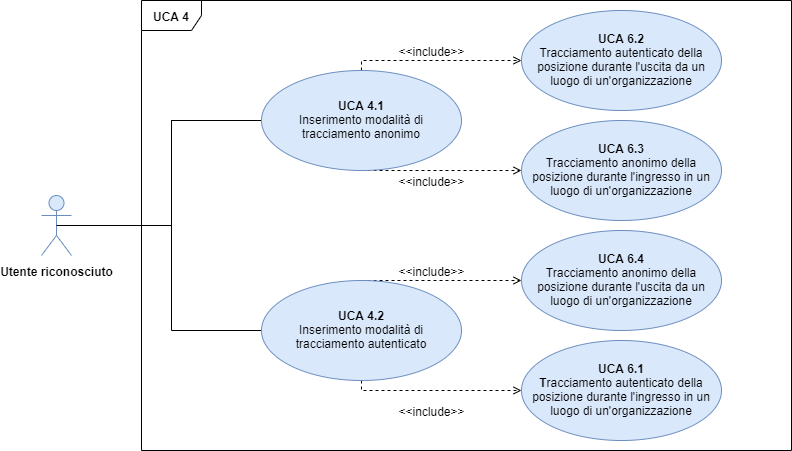

The diagram above was exported from draw.io. Its source (the exported page's mxGraphModel, read from the mxfile embedded in the PNG):
<mxGraphModel dx="1550" dy="787" grid="1" gridSize="10" guides="1" tooltips="1" connect="1" arrows="1" fold="1" page="1" pageScale="1" pageWidth="1169" pageHeight="826" background="#ffffff" math="0" shadow="0">
  <root>
    <mxCell id="0" />
    <mxCell id="1" parent="0" />
    <mxCell id="yFqueE0bvkqC2CLvMh4e-42" value="&lt;b&gt;UCA 4&lt;/b&gt;" style="shape=umlFrame;whiteSpace=wrap;html=1;fontFamily=Helvetica;fontSize=12;" parent="1" vertex="1">
      <mxGeometry x="230" y="150" width="650" height="450" as="geometry" />
    </mxCell>
    <mxCell id="yFqueE0bvkqC2CLvMh4e-43" value="&lt;b&gt;Utente riconosciuto&lt;/b&gt;" style="shape=umlActor;verticalLabelPosition=bottom;labelBackgroundColor=#ffffff;verticalAlign=top;html=1;fillColor=#dae8fc;strokeColor=#6c8ebf;fontFamily=Helvetica;fontSize=12;" parent="1" vertex="1">
      <mxGeometry x="130" y="345" width="30" height="60" as="geometry" />
    </mxCell>
    <mxCell id="ryatQjnRSR0lxB6GiJ_4-38" style="edgeStyle=orthogonalEdgeStyle;rounded=0;orthogonalLoop=1;jettySize=auto;html=1;endArrow=none;endFill=0;exitX=0.5;exitY=0.5;exitDx=0;exitDy=0;exitPerimeter=0;fontFamily=Helvetica;fontSize=12;" parent="1" source="yFqueE0bvkqC2CLvMh4e-43" edge="1">
      <mxGeometry relative="1" as="geometry">
        <mxPoint x="270" y="270" as="targetPoint" />
        <Array as="points">
          <mxPoint x="260" y="375" />
          <mxPoint x="260" y="270" />
        </Array>
        <mxPoint x="140" y="340" as="sourcePoint" />
      </mxGeometry>
    </mxCell>
    <mxCell id="yFqueE0bvkqC2CLvMh4e-51" style="edgeStyle=orthogonalEdgeStyle;rounded=0;orthogonalLoop=1;jettySize=auto;html=1;exitX=0;exitY=0.5;exitDx=0;exitDy=0;endArrow=none;endFill=0;fontFamily=Helvetica;fontSize=12;" parent="1" source="yFqueE0bvkqC2CLvMh4e-47" edge="1">
      <mxGeometry relative="1" as="geometry">
        <mxPoint x="260" y="410" as="targetPoint" />
      </mxGeometry>
    </mxCell>
    <mxCell id="wchGwuzgqOLDD4H_m7JF-10" style="edgeStyle=orthogonalEdgeStyle;rounded=0;orthogonalLoop=1;jettySize=auto;html=1;entryX=0;entryY=0.5;entryDx=0;entryDy=0;dashed=1;exitX=0.5;exitY=1;exitDx=0;exitDy=0;endArrow=open;endFill=0;" parent="1" source="yFqueE0bvkqC2CLvMh4e-47" target="wchGwuzgqOLDD4H_m7JF-2" edge="1">
      <mxGeometry relative="1" as="geometry">
        <Array as="points">
          <mxPoint x="520" y="320" />
          <mxPoint x="520" y="320" />
        </Array>
      </mxGeometry>
    </mxCell>
    <mxCell id="wchGwuzgqOLDD4H_m7JF-11" style="edgeStyle=orthogonalEdgeStyle;rounded=0;orthogonalLoop=1;jettySize=auto;html=1;entryX=0;entryY=0.5;entryDx=0;entryDy=0;dashed=1;exitX=0.5;exitY=0;exitDx=0;exitDy=0;endArrow=open;endFill=0;" parent="1" source="yFqueE0bvkqC2CLvMh4e-47" target="wchGwuzgqOLDD4H_m7JF-1" edge="1">
      <mxGeometry relative="1" as="geometry">
        <Array as="points">
          <mxPoint x="450" y="210" />
        </Array>
      </mxGeometry>
    </mxCell>
    <mxCell id="yFqueE0bvkqC2CLvMh4e-47" value="&lt;span style=&quot;font-size: 12px&quot;&gt;&lt;b&gt;UCA 4.1&lt;br&gt;&lt;/b&gt;Inserimento modalità di tracciamento anonimo&lt;/span&gt;" style="ellipse;whiteSpace=wrap;html=1;fillColor=#dae8fc;strokeColor=#6c8ebf;fontFamily=Helvetica;fontSize=12;" parent="1" vertex="1">
      <mxGeometry x="350" y="220" width="200" height="100" as="geometry" />
    </mxCell>
    <mxCell id="ryatQjnRSR0lxB6GiJ_4-39" style="edgeStyle=orthogonalEdgeStyle;rounded=0;orthogonalLoop=1;jettySize=auto;html=1;exitX=0;exitY=0.5;exitDx=0;exitDy=0;endArrow=none;endFill=0;fontFamily=Helvetica;fontSize=12;" parent="1" source="yFqueE0bvkqC2CLvMh4e-49" edge="1">
      <mxGeometry relative="1" as="geometry">
        <mxPoint x="260" y="400" as="targetPoint" />
        <Array as="points">
          <mxPoint x="260" y="480" />
        </Array>
      </mxGeometry>
    </mxCell>
    <mxCell id="wchGwuzgqOLDD4H_m7JF-6" style="edgeStyle=orthogonalEdgeStyle;rounded=0;orthogonalLoop=1;jettySize=auto;html=1;entryX=0;entryY=0.5;entryDx=0;entryDy=0;exitX=0.5;exitY=1;exitDx=0;exitDy=0;dashed=1;endArrow=open;endFill=0;" parent="1" source="yFqueE0bvkqC2CLvMh4e-49" target="wchGwuzgqOLDD4H_m7JF-4" edge="1">
      <mxGeometry relative="1" as="geometry">
        <Array as="points">
          <mxPoint x="450" y="540" />
        </Array>
      </mxGeometry>
    </mxCell>
    <mxCell id="wchGwuzgqOLDD4H_m7JF-8" style="edgeStyle=orthogonalEdgeStyle;rounded=0;orthogonalLoop=1;jettySize=auto;html=1;entryX=0;entryY=0.5;entryDx=0;entryDy=0;dashed=1;exitX=0.5;exitY=0;exitDx=0;exitDy=0;endArrow=open;endFill=0;" parent="1" source="yFqueE0bvkqC2CLvMh4e-49" target="wchGwuzgqOLDD4H_m7JF-3" edge="1">
      <mxGeometry relative="1" as="geometry">
        <Array as="points">
          <mxPoint x="520" y="430" />
          <mxPoint x="520" y="430" />
        </Array>
      </mxGeometry>
    </mxCell>
    <mxCell id="yFqueE0bvkqC2CLvMh4e-49" value="&lt;span style=&quot;font-size: 12px&quot;&gt;&lt;b&gt;UCA 4.2&lt;br&gt;&lt;/b&gt;Inserimento modalità di tracciamento autenticato&lt;/span&gt;" style="ellipse;whiteSpace=wrap;html=1;fillColor=#dae8fc;strokeColor=#6c8ebf;fontFamily=Helvetica;fontSize=12;" parent="1" vertex="1">
      <mxGeometry x="350" y="430" width="200" height="100" as="geometry" />
    </mxCell>
    <mxCell id="wchGwuzgqOLDD4H_m7JF-1" value="&lt;b&gt;UCA 6.2&lt;/b&gt;&lt;br&gt;Tracciamento autenticato della posizione durante l'uscita da un luogo di un'organizzazione" style="ellipse;whiteSpace=wrap;html=1;fillColor=#dae8fc;strokeColor=#6c8ebf;fontFamily=Helvetica;fontSize=12;" parent="1" vertex="1">
      <mxGeometry x="610" y="160" width="200" height="100" as="geometry" />
    </mxCell>
    <mxCell id="wchGwuzgqOLDD4H_m7JF-2" value="&lt;b&gt;UCA 6.3&lt;/b&gt;&lt;br&gt;Tracciamento anonimo della posizione durante l'ingresso in un luogo di un'organizzazione" style="ellipse;whiteSpace=wrap;html=1;fillColor=#dae8fc;strokeColor=#6c8ebf;fontFamily=Helvetica;fontSize=12;" parent="1" vertex="1">
      <mxGeometry x="610" y="270" width="200" height="100" as="geometry" />
    </mxCell>
    <mxCell id="wchGwuzgqOLDD4H_m7JF-3" value="&lt;b&gt;UCA 6.4&lt;/b&gt;&lt;br&gt;Tracciamento anonimo della posizione durante l'uscita da un luogo di un'organizzazione" style="ellipse;whiteSpace=wrap;html=1;fillColor=#dae8fc;strokeColor=#6c8ebf;fontFamily=Helvetica;fontSize=12;" parent="1" vertex="1">
      <mxGeometry x="610" y="380" width="200" height="100" as="geometry" />
    </mxCell>
    <mxCell id="wchGwuzgqOLDD4H_m7JF-4" value="&lt;b&gt;UCA 6.1&lt;br&gt;T&lt;/b&gt;racciamento autenticato della posizione durante l'ingresso in un luogo di un'organizzazione" style="ellipse;whiteSpace=wrap;html=1;fillColor=#dae8fc;strokeColor=#6c8ebf;fontFamily=Helvetica;fontSize=12;" parent="1" vertex="1">
      <mxGeometry x="610" y="490" width="200" height="100" as="geometry" />
    </mxCell>
    <mxCell id="wchGwuzgqOLDD4H_m7JF-7" value="&amp;lt;&amp;lt;include&amp;gt;&amp;gt;" style="text;html=1;align=center;verticalAlign=middle;resizable=0;points=[];autosize=1;" parent="1" vertex="1">
      <mxGeometry x="480" y="550" width="80" height="20" as="geometry" />
    </mxCell>
    <mxCell id="wchGwuzgqOLDD4H_m7JF-9" value="&amp;lt;&amp;lt;include&amp;gt;&amp;gt;" style="text;html=1;align=center;verticalAlign=middle;resizable=0;points=[];autosize=1;" parent="1" vertex="1">
      <mxGeometry x="480" y="410" width="80" height="20" as="geometry" />
    </mxCell>
    <mxCell id="wchGwuzgqOLDD4H_m7JF-12" value="&amp;lt;&amp;lt;include&amp;gt;&amp;gt;" style="text;html=1;align=center;verticalAlign=middle;resizable=0;points=[];autosize=1;" parent="1" vertex="1">
      <mxGeometry x="480" y="320" width="80" height="20" as="geometry" />
    </mxCell>
    <mxCell id="wchGwuzgqOLDD4H_m7JF-13" value="&amp;lt;&amp;lt;include&amp;gt;&amp;gt;" style="text;html=1;align=center;verticalAlign=middle;resizable=0;points=[];autosize=1;" parent="1" vertex="1">
      <mxGeometry x="480" y="190" width="80" height="20" as="geometry" />
    </mxCell>
  </root>
</mxGraphModel>